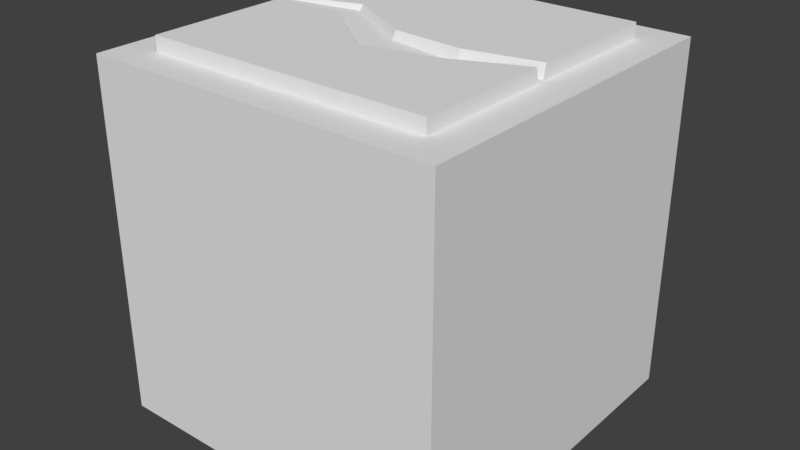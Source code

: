 # Source: cracked_floor.blend  (saved by Blender 2.79.0; exported with 4.5.12 LTS)
import bpy
from mathutils import Matrix  # noqa: F401  (used for matrix-valued properties, if any)

bpy.ops.wm.read_factory_settings(use_empty=True)
scene = bpy.context.scene
scene.name = 'Scene'

# ---- collections
col_collection_1 = bpy.data.collections.new('Collection 1'); scene.collection.children.link(col_collection_1)

# ---- world
world_world = bpy.data.worlds.new('World'); scene.world = world_world
world_world.color = (0.05088, 0.05088, 0.05088)
world_world.use_sun_shadow = False
world_world.sun_shadow_jitter_overblur = 0.0
world_world.cycles.sampling_method = 'MANUAL'

# ---- meshes
me_cube_001 = bpy.data.meshes.new('Cube.001')
me_cube_001.from_pydata([(-0.5, 0.5, -1.0), (-0.5, -0.5, -1.0), (-0.4015, 0.4015, -2.936e-09), (-0.4015, -0.4015, -2.687e-08), (0.5, 0.5, -1.0), (0.5, -0.5, -1.0), (0.4015, 0.4015, -2.936e-09), (0.4015, -0.4015, -2.687e-08), (-0.5, -0.5, -2.98e-08), (-0.5, 0.5, 0.0), (0.5, 0.5, 0.0), (0.5, -0.5, -2.98e-08), (-0.4015, 0.4015, 0.04044), (-0.4015, -0.4015, 0.04044), (0.4015, 0.4015, 0.04044), (0.4015, -0.4015, 0.04044), (-0.4015, -0.01039, 0.04044), (0.0, 0.4015, 0.04044), (0.0, -0.4015, 0.04044), (0.4015, -0.02645, 0.04044), (0.0, -0.1522, 0.04044), (-0.4015, 0.03256, 0.04044), (-0.2007, 0.4015, 0.04044), (0.4015, 0.01108, 0.04044), (0.2007, 0.4015, 0.04044), (0.2007, -0.1123, 0.04044), (-0.2007, 0.006805, 0.04044), (0.0, -0.01601, 0.04044), (-0.2007, 0.09595, 0.04044), (0.2007, -0.03024, 0.04044), (-0.4012, 0.0, 0.03401), (0.4012, -0.01606, 0.00395), (-2.789e-10, -0.1369, 0.01898), (-0.4012, 0.02404, 0.03401), (0.4012, 0.002557, 0.00395), (0.2006, -0.1019, 0.01146), (-0.2006, 0.003675, 0.02649), (1.394e-10, -0.02862, 0.01898), (-0.2006, 0.08334, 0.02649), (0.2006, -0.04582, 0.01146), (0.4015, 0.004028, -1.478e-08), (0.4015, -0.01591, -1.538e-08), (0.4015, -0.4015, 0.005443), (0.4015, 0.4015, 0.007926)], [], [(0, 1, 8, 9), (15, 42, 31, 19), (10, 11, 5, 4), (4, 5, 1, 0), (9, 10, 4, 0), (11, 8, 1, 5), (3, 2, 9, 8), (2, 6, 10, 9), (7, 3, 8, 11), (6, 40, 41, 7, 11, 10), (20, 18, 15, 19, 25), (6, 2, 12, 22, 17, 24, 14, 43), (3, 7, 42, 15, 18, 13), (2, 3, 13, 16, 30, 33, 21, 12), (27, 28, 38, 37), (16, 13, 18, 20, 26), (22, 28, 27, 17), (12, 21, 28, 22), (25, 19, 31, 35), (24, 29, 23, 14), (17, 27, 29, 24), (42, 7, 41, 31), (39, 35, 31, 34), (38, 36, 32, 37), (33, 30, 36, 38), (37, 32, 35, 39), (26, 20, 32, 36), (20, 25, 35, 32), (23, 29, 39, 34), (28, 21, 33, 38), (16, 26, 36, 30), (29, 27, 37, 39), (23, 34, 43, 14), (40, 6, 43, 34), (40, 34, 31, 41)])
_uv = me_cube_001.uv_layers.new(name='UVMap')
_uv.uv.foreach_set('vector', [0.3361, 0.3325, 0.3361, 0.665, 4.942e-08, 0.665, 0.0, 0.3325, 0.969, 0.006787, 0.9759, 0.006787, 0.9762, 0.1349, 0.969, 0.1315, 0.6722, 0.3325, 0.6722, 0.665, 0.3361, 0.665, 0.3361, 0.3325, 3.005e-08, 0.3325, 0.0, 3.964e-08, 0.3361, 0.0, 0.3361, 0.3325, 0.5904, 0.6912, 0.5904, 0.9282, 0.3552, 0.922, 0.3552, 0.685, 3.256e-08, 0.9972, 0.0, 0.665, 0.3284, 0.6678, 0.3284, 1.0, 0.6391, 0.2997, 0.6391, 0.03275, 0.6722, 0.0, 0.6722, 0.3325, 0.6391, 0.03275, 0.3692, 0.03275, 0.3361, 3.964e-08, 0.6722, 0.0, 0.3692, 0.2997, 0.6391, 0.2997, 0.6722, 0.3325, 0.3361, 0.3325, 0.3692, 0.03275, 0.3692, 0.1649, 0.3692, 0.1715, 0.3692, 0.2997, 0.3361, 0.3325, 0.3361, 3.964e-08, 0.9197, 0.1403, 0.969, 0.1403, 0.969, 0.2738, 0.8949, 0.2738, 0.9119, 0.207, 0.9926, 0.007136, 0.9926, 0.2723, 0.9848, 0.2719, 0.9848, 0.2056, 0.9848, 0.1394, 0.9848, 0.07307, 0.9848, 0.006787, 0.9911, 0.007068, 0.977, 0.2736, 0.977, 0.006787, 0.978, 0.006802, 0.9848, 0.006899, 0.9848, 0.1403, 0.9848, 0.2737, 0.8771, 0.0, 0.8771, 0.267, 0.8635, 0.267, 0.8635, 0.1369, 0.8657, 0.1335, 0.8657, 0.1255, 0.8635, 0.1227, 0.8635, 0.0, 0.8575, 0.1339, 0.8635, 0.1994, 0.8581, 0.1993, 0.8496, 0.1338, 0.8917, 0.006787, 0.969, 0.006787, 0.969, 0.1403, 0.9197, 0.1403, 0.8883, 0.07353, 0.7626, 0.2002, 0.7146, 0.2002, 0.677, 0.1335, 0.7626, 0.1335, 0.7626, 0.267, 0.6933, 0.267, 0.7146, 0.2002, 0.7626, 0.2002, 0.8309, 0.07008, 0.8352, 0.0003617, 0.8479, 0.0, 0.8412, 0.06968, 0.7626, 0.06674, 0.6722, 0.06674, 0.6861, 0.0, 0.7626, 9.909e-09, 0.7626, 0.1335, 0.677, 0.1335, 0.6722, 0.06674, 0.7626, 0.06674, 0.9759, 0.006787, 0.977, 0.006787, 0.977, 0.135, 0.9762, 0.1349, 0.8049, 0.06481, 0.7862, 0.06233, 0.8238, 0.0, 0.83, 0.0008232, 0.83, 0.2028, 0.8034, 0.1993, 0.7656, 0.1269, 0.8016, 0.1317, 0.8013, 0.2663, 0.7932, 0.2652, 0.8034, 0.1993, 0.83, 0.2028, 0.8016, 0.1317, 0.7656, 0.1269, 0.7862, 0.06233, 0.8049, 0.06481, 0.8436, 0.1978, 0.83, 0.1379, 0.8381, 0.1373, 0.8479, 0.1979, 0.83, 0.1379, 0.8309, 0.07008, 0.8412, 0.06968, 0.8381, 0.1373, 0.8635, 0.0002742, 0.8585, 0.06738, 0.8479, 0.06723, 0.8509, 0.0, 0.8635, 0.1994, 0.857, 0.2667, 0.8542, 0.2666, 0.8581, 0.1993, 0.8443, 0.2647, 0.8436, 0.1978, 0.8479, 0.1979, 0.8472, 0.2642, 0.8585, 0.06738, 0.8575, 0.1339, 0.8496, 0.1338, 0.8479, 0.06723, 0.969, 0.144, 0.9762, 0.1411, 0.9754, 0.2738, 0.969, 0.2738, 0.977, 0.1416, 0.977, 0.2738, 0.9754, 0.2738, 0.9762, 0.1411, 0.977, 0.1416, 0.9762, 0.1411, 0.9762, 0.1349, 0.977, 0.135])
me_cube_001.use_remesh_preserve_volume = False
me_cube_001.use_remesh_preserve_attributes = False
me_cube_001.use_mirror_vertex_groups = False
me_cube_001.update()

# ---- objects
ob_cube = bpy.data.objects.new('Cube', me_cube_001)

# ---- transforms, parenting, visibility, modifiers, constraints
ob_cube.location = (0.0, 0.0, 0.0)
ob_cube.lineart.crease_threshold = 0.0

# ---- collection membership
col_collection_1.objects.link(ob_cube)

# ---- scene / render settings (as saved in the file)
scene.frame_start = 1; scene.frame_end = 250; scene.frame_set(1)
scene.render.engine = 'BLENDER_EEVEE_NEXT'
scene.render.resolution_percentage = 50
scene.render.dither_intensity = 0.0
scene.cycles.use_denoising = False
scene.cycles.samples = 128
scene.cycles.sampling_pattern = 'TABULATED_SOBOL'
scene.cycles.use_adaptive_sampling = False
scene.cycles.use_light_tree = False
scene.cycles.blur_glossy = 0.0
scene.cycles.sample_clamp_indirect = 0.0
scene.view_settings.view_transform = 'Standard'
bpy.context.view_layer.update()

# ---- added for rendering (the .blend has no active camera and no usable light): camera, sun
cam_auto = bpy.data.cameras.new('AutoCamera')
cam_auto.lens = 50.0
cam_auto.sensor_width = 36.0
cam_auto.clip_end = 1000.0
ob_auto_camera = bpy.data.objects.new('AutoCamera', cam_auto)
scene.collection.objects.link(ob_auto_camera)
ob_auto_camera.location = (1.62443, -1.94931, 0.819764)
ob_auto_camera.rotation_euler = (1.09748, -7.21219e-08, 0.694738)
scene.camera = ob_auto_camera
light_auto_sun = bpy.data.lights.new('AutoSun', 'SUN')
light_auto_sun.energy = 3.0
light_auto_sun.angle = 0.0523599
ob_auto_sun = bpy.data.objects.new('AutoSun', light_auto_sun)
scene.collection.objects.link(ob_auto_sun)
ob_auto_sun.rotation_euler = (0.872665, 0.174533, 0.523599)
bpy.context.view_layer.update()
